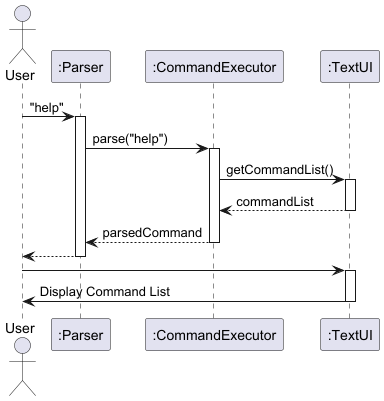

The diagram above was rendered by PlantUML. Its source (embedded in the PNG):
@startuml
actor User
participant Parser as ":Parser"
participant CommandExecutor as ":CommandExecutor"
participant TextUI as ":TextUI"

User -> Parser : "help"
activate Parser

Parser -> CommandExecutor : parse("help")
activate CommandExecutor

CommandExecutor -> TextUI : getCommandList()
activate TextUI

TextUI --> CommandExecutor : commandList
deactivate TextUI

CommandExecutor --> Parser : parsedCommand
deactivate CommandExecutor

Parser --> User :
deactivate Parser

User -> TextUI :
activate TextUI
TextUI -> User : Display Command List
deactivate TextUI
@enduml